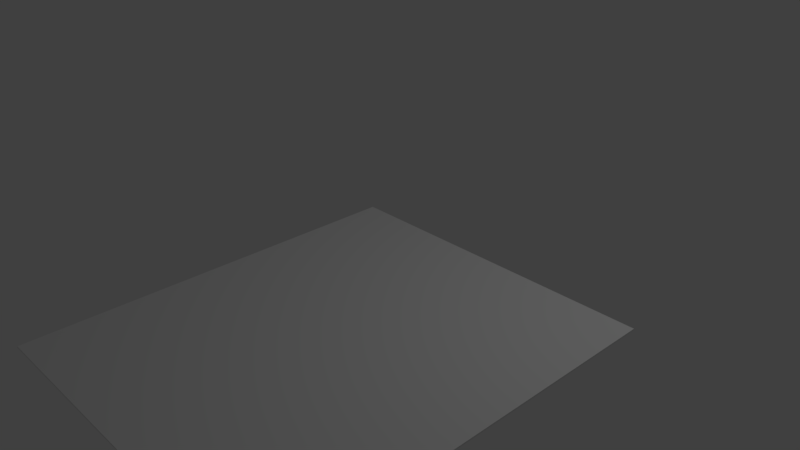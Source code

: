 # Source: numpad1.blend  (saved by Blender 2.78.0; exported with 4.5.12 LTS)
import bpy
from mathutils import Matrix  # noqa: F401  (used for matrix-valued properties, if any)

bpy.ops.wm.read_factory_settings(use_empty=True)
scene = bpy.context.scene
scene.name = 'Scene'

# ---- collections
col_collection_1 = bpy.data.collections.new('Collection 1'); scene.collection.children.link(col_collection_1)

# ---- world
world_world = bpy.data.worlds.new('World'); scene.world = world_world
world_world.color = (0.05088, 0.05088, 0.05088)
world_world.use_sun_shadow = False
world_world.sun_shadow_jitter_overblur = 0.0
world_world.cycles.sampling_method = 'MANUAL'

# ---- cameras
cam_camera = bpy.data.cameras.new('Camera')
cam_camera.clip_end = 100.0
cam_camera.lens = 35.0
cam_camera.sensor_width = 32.0
cam_camera.sensor_height = 18.0
cam_camera.ortho_scale = 7.314
cam_camera.dof.focus_distance = 0.0
cam_camera.dof.aperture_fstop = 128.0

# ---- lights
light_lamp = bpy.data.lights.new('Lamp', 'POINT')
light_lamp.transmission_factor = 0.0
light_lamp.cutoff_distance = 30.0
light_lamp.energy = 100.0
light_lamp.shadow_buffer_clip_start = 1.001
light_lamp.shadow_soft_size = 0.1
light_lamp.shadow_maximum_resolution = 0.006
light_lamp.use_absolute_resolution = True

# ---- meshes
me_cube_001 = bpy.data.meshes.new('Cube.001')
me_cube_001.from_pydata([(-1.0, -1.0, -1.0), (-1.0, -1.0, 1.0), (-1.0, 1.0, -1.0), (-1.0, 1.0, 1.0), (1.0, -1.0, -1.0), (1.0, -1.0, 1.0), (1.0, 1.0, -1.0), (1.0, 1.0, 1.0), (0.7562, 0.7872, -1.0), (0.759, 0.7869, -1.0), (0.7618, 0.7865, -1.0), (0.7646, 0.7858, -0.9999), (0.7672, 0.785, -0.9999), (0.7698, 0.784, -1.0), (0.7723, 0.7828, -0.9999), (0.7747, 0.7814, -0.9999), (0.7769, 0.7799, -0.9999), (0.779, 0.7783, -0.9999), (0.7809, 0.7765, -0.9999), (0.7827, 0.7746, -1.0), (0.7843, 0.7726, -1.0), (0.7857, 0.7704, -1.0), (0.7869, 0.7682, -0.9999), (0.7879, 0.766, -0.9999), (0.7886, 0.7636, -0.9999), (0.7892, 0.7612, -0.9999), (0.7895, 0.7588, -1.0), (0.7896, 0.7564, -1.0), (0.7897, -0.8075, -1.0), (0.7895, -0.8099, -1.0), (0.7892, -0.8123, -1.0), (0.7886, -0.8147, -1.0), (0.7879, -0.817, -1.0), (0.7869, -0.8193, -1.0), (0.7857, -0.8215, -1.0), (0.7843, -0.8236, -1.0), (0.7827, -0.8256, -1.0), (0.7809, -0.8275, -1.0), (0.779, -0.8293, -1.0), (0.7769, -0.8309, -1.0), (0.7747, -0.8325, -1.0), (0.7723, -0.8338, -1.0), (0.7698, -0.835, -1.0), (0.7672, -0.836, -1.0), (0.7646, -0.8368, -1.0), (0.7618, -0.8375, -1.0), (0.759, -0.838, -1.0), (0.7562, -0.8383, -1.0), (0.7533, -0.8383, -1.0), (-0.7392, -0.8383, -1.0), (-0.7421, -0.8382, -1.0), (-0.7449, -0.838, -1.0), (-0.7477, -0.8375, -1.0), (-0.7504, -0.8368, -1.0), (-0.7531, -0.836, -1.0), (-0.7557, -0.835, -1.0), (-0.7582, -0.8338, -1.0), (-0.7606, -0.8325, -0.9999), (-0.7628, -0.8309, -1.0), (-0.7649, -0.8293, -0.9999), (-0.7668, -0.8275, -1.0), (-0.7686, -0.8256, -1.0), (-0.7702, -0.8236, -1.0), (-0.7728, -0.8193, -0.9999), (-0.7745, -0.8147, -1.0), (-0.7754, -0.8099, -1.0), (-0.7755, 0.7564, -1.0), (-0.7754, 0.7588, -1.0), (-0.7751, 0.7613, -1.0), (-0.7745, 0.7636, -1.0), (-0.7738, 0.766, -1.0), (-0.7728, 0.7682, -1.0), (-0.7716, 0.7704, -1.0), (-0.7702, 0.7726, -1.0), (-0.7686, 0.7746, -1.0), (-0.7668, 0.7765, -1.0), (-0.7649, 0.7783, -1.0), (-0.7628, 0.7799, -1.0), (-0.7606, 0.7814, -1.0), (-0.7582, 0.7828, -1.0), (-0.7557, 0.784, -1.0), (-0.7531, 0.785, -1.0), (-0.7504, 0.7858, -1.0), (-0.7477, 0.7865, -1.0), (-0.7449, 0.7869, -1.0), (-0.7421, 0.7872, -1.0), (-0.7392, 0.7873, -1.0), (0.7533, 0.7873, -1.0), (-0.619, -0.7543, -1.0), (-0.5706, -0.7542, -1.0), (-0.5706, -0.6738, -1.0), (-0.619, -0.6738, -1.0), (-0.1071, -0.7542, -1.0), (-0.05868, -0.7542, -1.0), (-0.05868, -0.6738, -1.0), (-0.1071, -0.6738, -1.0), (-0.4659, -0.5151, -0.9999), (-0.4805, -0.5151, -0.9999), (-0.4805, -0.7128, -1.0), (-0.4659, -0.7128, -1.0), (-0.4659, -0.7221, -1.0), (-0.2117, -0.7221, -1.0), (-0.2117, -0.7128, -1.0), (-0.1972, -0.7128, -1.0), (-0.1972, -0.5151, -1.0), (-0.2117, -0.5151, -1.0), (-0.2117, -0.5059, -1.0), (-0.4659, -0.5059, -0.9999), (0.05291, -0.5151, -1.0), (0.03839, -0.5151, -1.0), (0.03839, -0.7128, -1.0), (0.05291, -0.7128, -1.0), (0.05291, -0.7221, -1.0), (0.3071, -0.7221, -1.0), (0.3071, -0.7128, -0.9999), (0.3216, -0.7128, -1.0), (0.3216, -0.5151, -1.0), (0.3071, -0.5151, -1.0), (0.3071, -0.5059, -1.0), (0.05291, -0.5059, -1.0), (0.361, -0.7052, -1.0), (0.4556, -0.7052, -1.0), (0.4556, -0.664, -0.9999), (0.361, -0.664, -1.0), (0.4097, -0.3587, -1.0), (0.3988, -0.3588, -1.0), (0.3988, -0.575, -0.9999), (0.4097, -0.575, -1.0), (0.4097, -0.5873, -0.9999), (0.6421, -0.5873, -1.0), (0.6421, -0.575, -0.9999), (0.653, -0.575, -1.0), (0.653, -0.3588, -1.0), (0.6421, -0.3588, -1.0), (0.6421, -0.3464, -1.0), (0.4097, -0.3464, -1.0), (-0.6389, -0.2209, -1.0), (-0.6534, -0.2209, -0.9999), (-0.6534, -0.4186, -1.0), (-0.6389, -0.4186, -0.9999), (-0.6389, -0.4279, -0.9999), (-0.3847, -0.4279, -1.0), (-0.3847, -0.4186, -1.0), (-0.3702, -0.4186, -1.0), (-0.3702, -0.2209, -0.9999), (-0.3847, -0.2209, -1.0), (-0.3847, -0.2116, -0.9999), (-0.6389, -0.2116, -0.9999), (-0.293, -0.2209, -1.0), (-0.3075, -0.2209, -0.9999), (-0.3075, -0.4186, -0.9999), (-0.293, -0.4186, -1.0), (-0.293, -0.4279, -0.9999), (-0.03878, -0.4279, -0.9999), (-0.03878, -0.4186, -1.0), (-0.02426, -0.4186, -1.0), (-0.02425, -0.2209, -0.9999), (-0.03879, -0.2209, -0.9999), (-0.03878, -0.2116, -0.9999), (-0.293, -0.2116, -1.0), (0.05291, -0.2209, -1.0), (0.03839, -0.2209, -0.9999), (0.03838, -0.4186, -1.0), (0.05291, -0.4186, -1.0), (0.05291, -0.4279, -1.0), (0.3071, -0.4279, -1.0), (0.3071, -0.4186, -1.0), (0.3216, -0.4186, -1.0), (0.3216, -0.2209, -1.0), (0.3071, -0.2209, -1.0), (0.3071, -0.2116, -0.9999), (0.05291, -0.2116, -0.9999), (0.361, -0.2697, -1.0), (0.4556, -0.2697, -1.0), (0.4556, -0.2286, -1.0), (0.3609, -0.2286, -1.0), (-0.6389, 0.07334, -1.0), (-0.6534, 0.07334, -1.0), (-0.6534, -0.1244, -0.9999), (-0.6389, -0.1244, -1.0), (-0.6389, -0.1336, -1.0), (-0.3847, -0.1336, -0.9999), (-0.3847, -0.1244, -1.0), (-0.3702, -0.1244, -0.9999), (-0.3702, 0.07334, -1.0), (-0.3847, 0.07333, -1.0), (-0.3847, 0.08261, -1.0), (-0.6389, 0.08261, -1.0), (-0.293, 0.07334, -1.0), (-0.3075, 0.07333, -1.0), (-0.3075, -0.1244, -1.0), (-0.293, -0.1244, -1.0), (-0.293, -0.1336, -1.0), (-0.03878, -0.1336, -0.9999), (-0.03878, -0.1244, -1.0), (-0.02426, -0.1244, -0.9999), (-0.02426, 0.07334, -0.9999), (-0.03878, 0.07334, -0.9999), (-0.03878, 0.0826, -0.9999), (-0.293, 0.08261, -1.0), (0.05291, 0.07333, -1.0), (0.03838, 0.07334, -1.0), (0.03839, -0.1244, -1.0), (0.0529, -0.1244, -0.9999), (0.05291, -0.1336, -0.9999), (0.3071, -0.1336, -1.0), (0.3071, -0.1244, -0.9999), (0.3216, -0.1244, -0.9999), (0.3216, 0.07334, -0.9999), (0.3071, 0.07334, -1.0), (0.3071, 0.0826, -0.9999), (0.05291, 0.0826, -0.9999), (0.361, -0.1167, -0.9999), (0.4556, -0.1167, -0.9999), (0.4556, -0.07553, -1.0), (0.361, -0.07553, -0.9999), (0.4097, 0.2297, -1.0), (0.3988, 0.2297, -0.9999), (0.3988, 0.01349, -1.0), (0.4097, 0.01348, -0.9999), (0.4097, 0.001127, -0.9999), (0.6421, 0.001124, -1.0), (0.6421, 0.01348, -1.0), (0.653, 0.01348, -1.0), (0.653, 0.2297, -0.9999), (0.6421, 0.2297, -0.9999), (0.6421, 0.2421, -1.0), (0.4097, 0.2421, -0.9999), (-0.6389, 0.3676, -1.0), (-0.6534, 0.3676, -1.0), (-0.6534, 0.1699, -1.0), (-0.6389, 0.1699, -1.0), (-0.6389, 0.1606, -1.0), (-0.3847, 0.1606, -1.0), (-0.3847, 0.1699, -1.0), (-0.3702, 0.1699, -1.0), (-0.3702, 0.3676, -1.0), (-0.3847, 0.3676, -1.0), (-0.3847, 0.3768, -1.0), (-0.6389, 0.3768, -1.0), (-0.293, 0.3676, -1.0), (-0.3075, 0.3676, -1.0), (-0.3075, 0.1699, -1.0), (-0.293, 0.1699, -1.0), (-0.293, 0.1606, -1.0), (-0.03879, 0.1606, -0.9999), (-0.03878, 0.1699, -1.0), (-0.02426, 0.1699, -0.9999), (-0.02426, 0.3676, -1.0), (-0.03878, 0.3676, -1.0), (-0.03878, 0.3768, -1.0), (-0.293, 0.3768, -1.0), (0.05291, 0.3676, -1.0), (0.03838, 0.3676, -1.0), (0.03839, 0.1699, -1.0), (0.05291, 0.1699, -1.0), (0.05291, 0.1606, -0.9999), (0.3071, 0.1606, -1.0), (0.3071, 0.1699, -1.0), (0.3216, 0.1699, -1.0), (0.3216, 0.3676, -1.0), (0.3071, 0.3676, -0.9999), (0.3071, 0.3768, -1.0), (0.05291, 0.3768, -1.0), (0.361, 0.3187, -0.9999), (0.4556, 0.3187, -0.9999), (0.4556, 0.3599, -0.9999), (0.3609, 0.3599, -0.9999), (-0.6389, 0.6618, -1.0), (-0.6534, 0.6618, -1.0), (-0.6534, 0.4641, -1.0), (-0.6389, 0.4641, -1.0), (-0.6389, 0.4548, -1.0), (-0.3847, 0.4548, -1.0), (-0.3847, 0.4641, -1.0), (-0.3702, 0.4641, -1.0), (-0.3702, 0.6618, -1.0), (-0.3847, 0.6618, -1.0), (-0.3847, 0.6711, -1.0), (-0.6389, 0.6711, -1.0), (-0.293, 0.6618, -1.0), (-0.3075, 0.6618, -1.0), (-0.3075, 0.4641, -1.0), (-0.293, 0.4641, -1.0), (-0.293, 0.4548, -1.0), (-0.03878, 0.4548, -1.0), (-0.03878, 0.4641, -1.0), (-0.02426, 0.4641, -1.0), (-0.02426, 0.6618, -1.0), (-0.03878, 0.6618, -1.0), (-0.03879, 0.6711, -1.0), (-0.293, 0.6711, -1.0), (0.05291, 0.6618, -1.0), (0.03838, 0.6618, -1.0), (0.03838, 0.4641, -1.0), (0.05291, 0.4641, -1.0), (0.05291, 0.4548, -1.0), (0.3071, 0.4548, -1.0), (0.3071, 0.4641, -0.9999), (0.3216, 0.4641, -0.9999), (0.3216, 0.6618, -0.9999), (0.3071, 0.6618, -1.0), (0.3071, 0.6711, -0.9999), (0.05291, 0.6711, -1.0), (0.3988, 0.6618, -1.0), (0.3843, 0.6618, -0.9999), (0.3843, 0.4641, -0.9999), (0.3988, 0.4641, -0.9999), (0.3988, 0.4548, -1.0), (0.653, 0.4548, -0.9999), (0.653, 0.4641, -1.0), (0.6675, 0.4641, -0.9999), (0.6675, 0.6618, -1.0), (0.653, 0.6618, -0.9999), (0.653, 0.6711, -1.0), (0.3988, 0.6711, -0.9999), (0.7689, 0.7881, 1.0), (0.7717, 0.7878, 1.0), (0.7745, 0.7873, 1.0), (0.7773, 0.7867, 1.0), (0.78, 0.7858, 1.0), (0.7825, 0.7848, 1.0), (0.785, 0.7836, 1.0), (0.7874, 0.7823, 1.0), (0.7896, 0.7808, 1.0), (0.7918, 0.7791, 1.0), (0.7937, 0.7773, 1.0), (0.7955, 0.7754, 1.0), (0.797, 0.7734, 1.0), (0.7984, 0.7713, 1.0), (0.7996, 0.7691, 1.0), (0.8006, 0.7668, 1.0), (0.8014, 0.7645, 1.0), (0.8019, 0.7621, 1.0), (0.8023, 0.7597, 1.0), (0.8024, 0.7573, 1.0), (0.8024, -0.8076, 0.9999), (0.8023, -0.81, 1.0), (0.8019, -0.8125, 1.0), (0.8014, -0.8148, 0.9999), (0.8006, -0.8172, 1.0), (0.7996, -0.8195, 1.0), (0.7984, -0.8216, 1.0), (0.797, -0.8238, 0.9999), (0.7955, -0.8258, 0.9999), (0.7937, -0.8277, 0.9999), (0.7917, -0.8295, 1.0), (0.7896, -0.8311, 1.0), (0.7874, -0.8326, 0.9999), (0.785, -0.834, 1.0), (0.7825, -0.8352, 1.0), (0.78, -0.8362, 1.0), (0.7773, -0.837, 0.9999), (0.7745, -0.8377, 1.0), (0.7717, -0.8382, 1.0), (0.7689, -0.8384, 0.9999), (0.766, -0.8385, 0.9999), (-0.7275, -0.8385, 1.0), (-0.7303, -0.8384, 1.0), (-0.7331, -0.8382, 1.0), (-0.7359, -0.8377, 1.0), (-0.7387, -0.837, 1.0), (-0.7414, -0.8362, 1.0), (-0.744, -0.8352, 1.0), (-0.7464, -0.834, 1.0), (-0.7488, -0.8326, 1.0), (-0.7511, -0.8311, 1.0), (-0.7532, -0.8295, 1.0), (-0.7551, -0.8277, 1.0), (-0.7569, -0.8258, 1.0), (-0.7585, -0.8238, 1.0), (-0.7599, -0.8217, 1.0), (-0.761, -0.8195, 1.0), (-0.762, -0.8172, 1.0), (-0.7628, -0.8148, 1.0), (-0.7634, -0.8125, 1.0), (-0.7637, -0.8101, 1.0), (-0.7638, -0.8076, 1.0), (-0.7638, 0.7573, 1.0), (-0.7637, 0.7597, 1.0), (-0.7634, 0.7621, 1.0), (-0.7628, 0.7645, 1.0), (-0.762, 0.7668, 1.0), (-0.761, 0.7691, 1.0), (-0.7598, 0.7713, 1.0), (-0.7584, 0.7734, 1.0), (-0.7569, 0.7754, 1.0), (-0.7551, 0.7773, 1.0), (-0.7532, 0.7791, 1.0), (-0.7511, 0.7808, 1.0), (-0.7488, 0.7823, 1.0), (-0.7464, 0.7836, 1.0), (-0.744, 0.7848, 1.0), (-0.7414, 0.7858, 1.0), (-0.7387, 0.7867, 1.0), (-0.7359, 0.7873, 1.0), (-0.7331, 0.7878, 1.0), (-0.7303, 0.7881, 1.0), (-0.7274, 0.7882, 1.0), (0.7661, 0.7882, 1.0), (-0.6072, -0.7545, 1.0), (-0.5587, -0.7544, 1.0), (-0.5587, -0.6739, 1.0), (-0.6072, -0.6739, 1.0), (-0.09494, -0.7544, 1.0), (-0.0465, -0.7544, 1.0), (-0.0465, -0.6739, 1.0), (-0.09494, -0.6739, 1.0), (-0.454, -0.5151, 1.0), (-0.4685, -0.5151, 1.0), (-0.4686, -0.7129, 1.0), (-0.454, -0.713, 1.0), (-0.454, -0.7222, 1.0), (-0.1997, -0.7222, 1.0), (-0.1996, -0.713, 1.0), (-0.1851, -0.713, 1.0), (-0.1851, -0.5151, 1.0), (-0.1996, -0.5151, 1.0), (-0.1996, -0.5059, 1.0), (-0.454, -0.5058, 1.0), (0.06517, -0.5151, 1.0), (0.05063, -0.5151, 1.0), (0.05064, -0.713, 1.0), (0.06516, -0.713, 1.0), (0.06517, -0.7222, 1.0), (0.3195, -0.7222, 1.0), (0.3195, -0.7129, 1.0), (0.3341, -0.713, 1.0), (0.3341, -0.5151, 1.0), (0.3195, -0.5151, 1.0), (0.3195, -0.5058, 1.0), (0.06517, -0.5059, 1.0), (0.3735, -0.7053, 1.0), (0.4681, -0.7053, 1.0), (0.4681, -0.6641, 1.0), (0.3735, -0.6641, 1.0), (0.4222, -0.3586, 1.0), (0.4113, -0.3586, 1.0), (0.4113, -0.575, 1.0), (0.4222, -0.575, 1.0), (0.4222, -0.5874, 1.0), (0.6547, -0.5874, 1.0), (0.6548, -0.575, 0.9999), (0.6657, -0.575, 1.0), (0.6657, -0.3586, 1.0), (0.6548, -0.3586, 1.0), (0.6548, -0.3463, 1.0), (0.4222, -0.3463, 1.0), (-0.6271, -0.2207, 1.0), (-0.6416, -0.2207, 1.0), (-0.6416, -0.4185, 1.0), (-0.6271, -0.4185, 1.0), (-0.6271, -0.4278, 1.0), (-0.3727, -0.4278, 1.0), (-0.3727, -0.4185, 1.0), (-0.3582, -0.4185, 1.0), (-0.3582, -0.2207, 1.0), (-0.3727, -0.2207, 1.0), (-0.3727, -0.2114, 1.0), (-0.6271, -0.2114, 1.0), (-0.281, -0.2207, 1.0), (-0.2955, -0.2207, 1.0), (-0.2955, -0.4185, 1.0), (-0.281, -0.4185, 1.0), (-0.281, -0.4278, 1.0), (-0.02659, -0.4278, 1.0), (-0.02659, -0.4185, 1.0), (-0.01206, -0.4185, 1.0), (-0.01205, -0.2207, 1.0), (-0.02658, -0.2207, 1.0), (-0.02659, -0.2114, 1.0), (-0.2809, -0.2114, 1.0), (0.06517, -0.2207, 1.0), (0.05063, -0.2207, 1.0), (0.05063, -0.4185, 1.0), (0.06517, -0.4185, 1.0), (0.06516, -0.4278, 1.0), (0.3195, -0.4278, 1.0), (0.3195, -0.4185, 1.0), (0.3341, -0.4185, 1.0), (0.3341, -0.2207, 1.0), (0.3195, -0.2207, 1.0), (0.3195, -0.2114, 1.0), (0.06516, -0.2114, 1.0), (0.3735, -0.2696, 1.0), (0.4681, -0.2696, 1.0), (0.4681, -0.2284, 1.0), (0.3734, -0.2284, 1.0), (-0.6271, 0.07373, 1.0), (-0.6416, 0.07373, 1.0), (-0.6416, -0.1241, 1.0), (-0.6271, -0.1241, 1.0), (-0.6271, -0.1334, 1.0), (-0.3727, -0.1334, 1.0), (-0.3727, -0.1241, 1.0), (-0.3582, -0.1241, 1.0), (-0.3582, 0.07374, 1.0), (-0.3727, 0.07373, 1.0), (-0.3727, 0.08301, 1.0), (-0.6271, 0.08301, 1.0), (-0.2809, 0.07373, 1.0), (-0.2955, 0.07373, 1.0), (-0.2955, -0.1241, 1.0), (-0.281, -0.1241, 1.0), (-0.281, -0.1334, 1.0), (-0.02659, -0.1334, 1.0), (-0.02658, -0.1241, 1.0), (-0.01205, -0.1241, 1.0), (-0.01205, 0.07373, 1.0), (-0.02658, 0.07373, 1.0), (-0.02659, 0.08301, 1.0), (-0.281, 0.08301, 1.0), (0.06517, 0.07373, 1.0), (0.05063, 0.07373, 1.0), (0.05063, -0.1241, 1.0), (0.06517, -0.1241, 1.0), (0.06517, -0.1334, 1.0), (0.3195, -0.1334, 1.0), (0.3195, -0.1241, 1.0), (0.3341, -0.1241, 1.0), (0.3341, 0.07373, 1.0), (0.3195, 0.07373, 1.0), (0.3195, 0.08301, 1.0), (0.06516, 0.08301, 1.0), (0.3735, -0.1164, 1.0), (0.4681, -0.1164, 1.0), (0.4681, -0.07523, 1.0), (0.3735, -0.07523, 1.0), (0.4222, 0.2302, 1.0), (0.4113, 0.2302, 1.0), (0.4113, 0.01384, 1.0), (0.4222, 0.01384, 1.0), (0.4222, 0.00148, 1.0), (0.6547, 0.001478, 1.0), (0.6547, 0.01384, 1.0), (0.6656, 0.01385, 1.0), (0.6657, 0.2302, 1.0), (0.6547, 0.2302, 1.0), (0.6547, 0.2426, 1.0), (0.4222, 0.2426, 1.0), (-0.6271, 0.3682, 1.0), (-0.6416, 0.3682, 1.0), (-0.6416, 0.1703, 1.0), (-0.6271, 0.1703, 1.0), (-0.6271, 0.1611, 1.0), (-0.3727, 0.1611, 1.0), (-0.3727, 0.1703, 1.0), (-0.3582, 0.1703, 1.0), (-0.3582, 0.3682, 1.0), (-0.3727, 0.3682, 1.0), (-0.3727, 0.3774, 1.0), (-0.6271, 0.3774, 1.0), (-0.281, 0.3682, 1.0), (-0.2955, 0.3682, 1.0), (-0.2955, 0.1703, 1.0), (-0.281, 0.1703, 1.0), (-0.281, 0.1611, 1.0), (-0.02659, 0.1611, 1.0), (-0.02658, 0.1703, 1.0), (-0.01205, 0.1703, 1.0), (-0.01206, 0.3682, 1.0), (-0.02659, 0.3682, 1.0), (-0.02659, 0.3774, 1.0), (-0.281, 0.3774, 1.0), (0.06517, 0.3682, 1.0), (0.05063, 0.3682, 1.0), (0.05064, 0.1703, 1.0), (0.06517, 0.1703, 1.0), (0.06516, 0.1611, 1.0), (0.3195, 0.1611, 1.0), (0.3195, 0.1703, 1.0), (0.3341, 0.1703, 1.0), (0.3341, 0.3682, 1.0), (0.3195, 0.3682, 1.0), (0.3195, 0.3774, 1.0), (0.06516, 0.3774, 1.0), (0.3735, 0.3193, 1.0), (0.4681, 0.3193, 1.0), (0.4681, 0.3605, 1.0), (0.3734, 0.3605, 1.0), (-0.6271, 0.6626, 1.0), (-0.6416, 0.6626, 1.0), (-0.6416, 0.4648, 1.0), (-0.6271, 0.4648, 1.0), (-0.6271, 0.4555, 1.0), (-0.3727, 0.4555, 1.0), (-0.3727, 0.4648, 1.0), (-0.3582, 0.4648, 1.0), (-0.3582, 0.6626, 1.0), (-0.3727, 0.6626, 1.0), (-0.3727, 0.6719, 1.0), (-0.6271, 0.6719, 1.0), (-0.281, 0.6626, 1.0), (-0.2955, 0.6626, 1.0), (-0.2955, 0.4648, 1.0), (-0.281, 0.4648, 1.0), (-0.281, 0.4555, 1.0), (-0.02659, 0.4555, 1.0), (-0.02659, 0.4648, 1.0), (-0.01205, 0.4648, 1.0), (-0.01205, 0.6626, 1.0), (-0.02659, 0.6626, 1.0), (-0.02658, 0.6719, 1.0), (-0.281, 0.6719, 1.0), (0.06517, 0.6626, 1.0), (0.05064, 0.6626, 1.0), (0.05063, 0.4648, 1.0), (0.06518, 0.4648, 1.0), (0.06517, 0.4555, 1.0), (0.3195, 0.4555, 1.0), (0.3195, 0.4648, 1.0), (0.3341, 0.4648, 1.0), (0.3341, 0.6626, 1.0), (0.3195, 0.6626, 1.0), (0.3195, 0.6719, 1.0), (0.06517, 0.6719, 1.0), (0.4113, 0.6626, 1.0), (0.3967, 0.6626, 1.0), (0.3968, 0.4648, 1.0), (0.4113, 0.4648, 1.0), (0.4113, 0.4555, 1.0), (0.6657, 0.4555, 1.0), (0.6657, 0.4648, 1.0), (0.6802, 0.4648, 1.0), (0.6802, 0.6626, 1.0), (0.6657, 0.6626, 1.0), (0.6656, 0.6719, 1.0), (0.4113, 0.6719, 1.0)], [], [(0, 1, 3, 2), (2, 3, 7, 6), (6, 7, 5, 4), (4, 5, 1, 0), (2, 6, 4, 28, 27, 26, 25, 24, 23, 22, 21, 20, 19, 18, 17, 16, 15, 14, 13, 12, 11, 10, 9, 8, 87, 86, 85, 84, 83, 82, 81, 80, 79, 78, 77, 76, 75, 74, 73, 72, 71, 70, 69, 68, 67, 66), (7, 3, 1, 377, 378, 379, 380, 381, 382, 383, 384, 385, 386, 387, 388, 389, 390, 391, 392, 393, 394, 395, 396, 397, 398, 399, 316, 317, 318, 319, 320, 321, 322, 323, 324, 325, 326, 327, 328, 329, 330, 331, 332, 333, 334, 335, 336, 5), (66, 67, 68, 69, 70, 71, 72, 73, 74, 75, 76, 77, 78, 79, 80, 81, 82, 83, 84, 85, 86, 87, 8, 9, 10, 11, 12, 13, 14, 15, 16, 17, 18, 19, 20, 21, 22, 23, 24, 25, 26, 27, 312, 313, 314, 315, 304, 305, 301, 302, 303, 292, 293, 294, 287, 288, 289, 290, 291, 280, 281, 282, 275, 276, 277, 278, 279, 268, 269), (269, 268, 279, 278, 277, 276, 275, 274, 273, 272, 271, 270), (270, 271, 272, 273, 274, 275, 282, 283, 284, 285, 286, 287, 294, 295, 296, 297, 298, 299, 300, 301, 305, 306, 307, 308, 309, 310, 311, 312, 27, 223, 224, 225, 226, 266, 267, 260, 261, 262, 263, 252, 253, 248, 249, 250, 251, 240, 241, 242, 235, 236, 237, 238, 239, 228, 229, 230, 66, 269), (66, 230, 231, 232, 233, 234, 235, 242, 243, 244, 245, 246, 247, 248, 253, 254, 255, 256, 257, 258, 259, 260, 267, 264, 265, 266, 226, 227, 216, 217, 218, 208, 209, 210, 211, 200, 201, 196, 197, 198, 199, 188, 189, 190, 183, 184, 185, 186, 187, 176, 177, 178, 65), (65, 178, 179, 180, 181, 182, 183, 190, 191, 192, 193, 194, 195, 196, 201, 202, 203, 204, 205, 206, 207, 212, 213, 134, 174, 175, 168, 169, 170, 171, 160, 161, 162, 155, 156, 157, 158, 159, 148, 149, 150, 143, 144, 145, 146, 147, 136, 137, 138), (138, 137, 136, 147, 146, 145, 144, 143, 142, 141, 140, 139), (139, 140, 141, 142, 143, 150, 151, 152, 153, 154, 155, 162, 163, 164, 165, 166, 167, 125, 126, 127, 128, 129, 122, 123, 115, 116, 117, 118, 119, 108, 109, 104, 105, 106, 107, 96, 97, 98, 90, 91, 88, 65, 138), (65, 64, 63, 62, 61, 60, 59, 58, 57, 56, 55, 54, 53, 52, 51, 50, 49, 48, 47, 46, 45, 44, 43, 42, 41, 40, 39, 38, 37, 36, 35, 34, 33, 32, 31, 30, 29, 28, 4, 0, 2, 66), (28, 29, 30, 31, 32, 33, 34, 35, 36, 37, 38, 39, 40, 41, 42, 43, 44, 45, 46, 47, 48, 49, 50, 51, 52, 53, 54, 55, 56, 57, 58, 59, 60, 61, 62, 63, 64, 65, 88, 89, 92, 93, 110, 111, 112, 113, 114, 115, 123, 120, 121, 122, 129, 130, 131, 132), (132, 131, 130, 129, 128, 127, 126, 125, 124, 135, 134, 133), (133, 134, 213, 214, 215, 212, 207, 208, 218, 219, 220, 221, 222, 223, 27, 28, 132), (223, 222, 221, 220, 219, 218, 217, 216, 227, 226, 225, 224), (208, 207, 206, 205, 204, 203, 202, 201, 200, 211, 210, 209), (212, 215, 214, 213), (134, 135, 124, 125, 167, 168, 175, 172, 173, 174), (174, 173, 172, 175), (168, 167, 166, 165, 164, 163, 162, 161, 160, 171, 170, 169), (122, 121, 120, 123), (115, 114, 113, 112, 111, 110, 109, 108, 119, 118, 117, 116), (109, 110, 93, 94, 95, 92, 89, 90, 98, 99, 100, 101, 102, 103, 104), (104, 103, 102, 101, 100, 99, 98, 97, 96, 107, 106, 105), (90, 89, 88, 91), (92, 95, 94, 93), (155, 154, 153, 152, 151, 150, 149, 148, 159, 158, 157, 156), (196, 195, 194, 193, 192, 191, 190, 189, 188, 199, 198, 197), (183, 182, 181, 180, 179, 178, 177, 176, 187, 186, 185, 184), (266, 265, 264, 267), (260, 259, 258, 257, 256, 255, 254, 253, 252, 263, 262, 261), (248, 247, 246, 245, 244, 243, 242, 241, 240, 251, 250, 249), (235, 234, 233, 232, 231, 230, 229, 228, 239, 238, 237, 236), (312, 311, 310, 309, 308, 307, 306, 305, 304, 315, 314, 313), (301, 300, 299, 298, 297, 296, 295, 294, 293, 292, 303, 302), (287, 286, 285, 284, 283, 282, 281, 280, 291, 290, 289, 288), (5, 336, 337, 338, 339, 340, 341, 342, 343, 344, 345, 346, 347, 348, 349, 350, 351, 352, 353, 354, 355, 356, 357, 358, 359, 360, 361, 362, 363, 364, 365, 366, 367, 368, 369, 370, 371, 372, 373, 374, 375, 376, 377, 1), (377, 490, 489, 488, 499, 498, 497, 496, 495, 502, 501, 500, 511, 510, 509, 508, 507, 515, 514, 513, 512, 523, 522, 521, 520, 519, 524, 527, 526, 446, 445, 444, 336, 335, 536, 535, 534, 533, 532, 531, 530, 529, 571, 570, 569, 568, 567, 566, 559, 558, 557, 556, 555, 554, 553, 548, 547, 546, 545, 544, 543, 542, 541, 378), (378, 541, 582, 581, 580, 591, 590, 589, 588, 593, 592, 603, 602, 601, 600, 605, 604, 615, 614, 613, 612, 617, 616, 627, 626, 625, 624, 335, 334, 333, 332, 331, 330, 329, 328, 327, 326, 325, 324, 323, 322, 321, 320, 319, 318, 317, 316, 399, 398, 397, 396, 395, 394, 393, 392, 391, 390, 389, 388, 387, 386, 385, 384, 383, 382, 381, 380, 379), (335, 624, 623, 622, 621, 577, 576, 579, 572, 571, 529, 528, 539, 538, 537, 536), (536, 537, 538, 539, 528, 529, 530, 531, 532, 533, 534, 535), (571, 572, 573, 574, 575, 564, 565, 566, 567, 568, 569, 570), (566, 565, 564, 575, 574, 573, 572, 579, 578, 577, 621, 620, 619, 618, 617, 612, 611, 610, 609, 608, 607, 606, 605, 600, 599, 598, 597, 596, 595, 594, 593, 588, 587, 586, 585, 584, 583, 582, 541, 540, 551, 550, 549, 548, 553, 552, 563, 562, 561, 560, 559), (559, 560, 561, 562, 563, 552, 553, 554, 555, 556, 557, 558), (548, 549, 550, 551, 540, 541, 542, 543, 544, 545, 546, 547), (582, 583, 584, 585, 586, 587, 588, 589, 590, 591, 580, 581), (593, 594, 595, 596, 597, 598, 599, 600, 601, 602, 603, 592), (605, 606, 607, 608, 609, 610, 611, 612, 613, 614, 615, 604), (617, 618, 619, 620, 621, 622, 623, 624, 625, 626, 627, 616), (577, 578, 579, 576), (336, 444, 443, 442, 441, 440, 439, 438, 428, 427, 435, 434), (434, 435, 432, 433), (433, 432, 435, 427, 426, 425, 424, 423, 422, 406, 405, 404, 401, 400, 377, 376, 375, 374, 373, 372, 371, 370, 369, 368, 367, 366, 365, 364, 363, 362, 361, 360, 359, 358, 357, 356, 355, 354, 353, 352, 351, 350, 349, 348, 347, 346, 345, 344, 343, 342, 341, 340, 339, 338, 337, 336, 434), (377, 400, 403, 402, 410, 409, 408, 419, 418, 417, 416, 421, 420, 431, 430, 429, 428, 438, 437, 436, 447, 446, 486, 485, 484, 487, 480, 479, 478, 477, 476, 475, 474, 473, 468, 467, 466, 465, 464, 463, 462, 461, 456, 455, 454, 453, 452, 451, 450), (450, 451, 452, 453, 454, 455, 456, 457, 458, 459, 448, 449), (449, 448, 459, 458, 457, 456, 461, 460, 471, 470, 469, 468, 473, 472, 483, 482, 481, 480, 487, 519, 518, 517, 516, 515, 507, 506, 505, 504, 503, 502, 495, 494, 493, 492, 491, 490, 377, 450), (490, 491, 492, 493, 494, 495, 496, 497, 498, 499, 488, 489), (502, 503, 504, 505, 506, 507, 508, 509, 510, 511, 500, 501), (515, 516, 517, 518, 519, 520, 521, 522, 523, 512, 513, 514), (519, 487, 486, 446, 526, 525, 524), (524, 525, 526, 527), (446, 447, 436, 437, 438, 439, 440, 441, 442, 443, 444, 445), (486, 487, 484, 485), (480, 481, 482, 483, 472, 473, 474, 475, 476, 477, 478, 479), (468, 469, 470, 471, 460, 461, 462, 463, 464, 465, 466, 467), (428, 429, 430, 431, 420, 421, 422, 423, 424, 425, 426, 427), (422, 421, 416, 415, 414, 413, 412, 411, 410, 402, 401, 404, 407, 406), (406, 407, 404, 405), (401, 402, 403, 400), (410, 411, 412, 413, 414, 415, 416, 417, 418, 419, 408, 409)])
me_cube_001.use_remesh_preserve_volume = False
me_cube_001.use_remesh_preserve_attributes = False
me_cube_001.use_mirror_vertex_groups = False
me_cube_001.update()
me_mesh = bpy.data.meshes.new('Mesh')
me_mesh.from_pydata([(0.2469, -0.04437, 0.0), (0.2469, -0.0465, 0.0), (0.2441, -0.0465, 0.0), (0.2441, -0.09184, 0.0), (0.2469, -0.09184, 0.0), (0.2469, -0.09397, 0.0), (0.2965, -0.09397, 0.0), (0.2965, -0.09184, 0.0), (0.2993, -0.09184, 0.0), (0.2993, -0.0465, 0.0), (0.2965, -0.0465, 0.0), (0.2965, -0.04437, 0.0)], [(0, 1), (1, 2), (2, 3), (3, 4), (4, 5), (5, 6), (6, 7), (7, 8), (8, 9), (9, 10), (10, 11), (11, 0)], [])
me_mesh.use_remesh_preserve_volume = False
me_mesh.use_remesh_preserve_attributes = False
me_mesh.use_mirror_vertex_groups = False
me_mesh.update()
me_mesh_001 = bpy.data.meshes.new('Mesh.001')
me_mesh_001.from_pydata([(0.1794, -0.04437, 0.0), (0.1794, -0.0465, 0.0), (0.1766, -0.0465, 0.0), (0.1766, -0.09184, 0.0), (0.1794, -0.09184, 0.0), (0.1794, -0.09397, 0.0), (0.229, -0.09397, 0.0), (0.229, -0.09184, 0.0), (0.2318, -0.09184, 0.0), (0.2318, -0.0465, 0.0), (0.229, -0.0465, 0.0), (0.229, -0.04437, 0.0)], [(0, 1), (1, 2), (2, 3), (3, 4), (4, 5), (5, 6), (6, 7), (7, 8), (8, 9), (9, 10), (10, 11), (11, 0)], [])
me_mesh_001.use_remesh_preserve_volume = False
me_mesh_001.use_remesh_preserve_attributes = False
me_mesh_001.use_mirror_vertex_groups = False
me_mesh_001.update()
me_mesh_002 = bpy.data.meshes.new('Mesh.002')
me_mesh_002.from_pydata([(0.1119, -0.04437, 0.0), (0.1119, -0.0465, 0.0), (0.1091, -0.0465, 0.0), (0.1091, -0.09184, 0.0), (0.1119, -0.09184, 0.0), (0.1119, -0.09397, 0.0), (0.1615, -0.09397, 0.0), (0.1615, -0.09184, 0.0), (0.1643, -0.09184, 0.0), (0.1643, -0.0465, 0.0), (0.1615, -0.0465, 0.0), (0.1615, -0.04437, 0.0)], [(0, 1), (1, 2), (2, 3), (3, 4), (4, 5), (5, 6), (6, 7), (7, 8), (8, 9), (9, 10), (10, 11), (11, 0)], [])
me_mesh_002.use_remesh_preserve_volume = False
me_mesh_002.use_remesh_preserve_attributes = False
me_mesh_002.use_mirror_vertex_groups = False
me_mesh_002.update()
me_mesh_003 = bpy.data.meshes.new('Mesh.003')
me_mesh_003.from_pydata([(0.04438, -0.04437, 0.0), (0.04438, -0.0465, 0.0), (0.04155, -0.0465, 0.0), (0.04155, -0.09184, 0.0), (0.04438, -0.09184, 0.0), (0.04438, -0.09397, 0.0), (0.09399, -0.09397, 0.0), (0.09399, -0.09184, 0.0), (0.09683, -0.09184, 0.0), (0.09683, -0.0465, 0.0), (0.09399, -0.0465, 0.0), (0.09399, -0.04437, 0.0)], [(0, 1), (1, 2), (2, 3), (3, 4), (4, 5), (5, 6), (6, 7), (7, 8), (8, 9), (9, 10), (10, 11), (11, 0)], [])
me_mesh_003.use_remesh_preserve_volume = False
me_mesh_003.use_remesh_preserve_attributes = False
me_mesh_003.use_mirror_vertex_groups = False
me_mesh_003.update()
me_mesh_004 = bpy.data.meshes.new('Mesh.004')
me_mesh_004.from_pydata([(0.2395, -0.1157, 0.0), (0.2395, -0.1252, 0.0), (0.258, -0.1252, 0.0), (0.258, -0.1157, 0.0)], [(0, 1), (1, 2), (2, 3), (3, 0)], [])
me_mesh_004.use_remesh_preserve_volume = False
me_mesh_004.use_remesh_preserve_attributes = False
me_mesh_004.use_mirror_vertex_groups = False
me_mesh_004.update()
me_mesh_005 = bpy.data.meshes.new('Mesh.005')
me_mesh_005.from_pydata([(0.1794, -0.1119, 0.0), (0.1794, -0.114, 0.0), (0.1766, -0.114, 0.0), (0.1766, -0.1593, 0.0), (0.1794, -0.1593, 0.0), (0.1794, -0.1615, 0.0), (0.229, -0.1615, 0.0), (0.229, -0.1593, 0.0), (0.2318, -0.1593, 0.0), (0.2318, -0.114, 0.0), (0.229, -0.114, 0.0), (0.229, -0.1119, 0.0)], [(0, 1), (1, 2), (2, 3), (3, 4), (4, 5), (5, 6), (6, 7), (7, 8), (8, 9), (9, 10), (10, 11), (11, 0)], [])
me_mesh_005.use_remesh_preserve_volume = False
me_mesh_005.use_remesh_preserve_attributes = False
me_mesh_005.use_mirror_vertex_groups = False
me_mesh_005.update()
me_mesh_006 = bpy.data.meshes.new('Mesh.006')
me_mesh_006.from_pydata([(0.1119, -0.1119, 0.0), (0.1119, -0.114, 0.0), (0.1091, -0.114, 0.0), (0.1091, -0.1593, 0.0), (0.1119, -0.1593, 0.0), (0.1119, -0.1615, 0.0), (0.1615, -0.1615, 0.0), (0.1615, -0.1593, 0.0), (0.1643, -0.1593, 0.0), (0.1643, -0.114, 0.0), (0.1615, -0.114, 0.0), (0.1615, -0.1119, 0.0)], [(0, 1), (1, 2), (2, 3), (3, 4), (4, 5), (5, 6), (6, 7), (7, 8), (8, 9), (9, 10), (10, 11), (11, 0)], [])
me_mesh_006.use_remesh_preserve_volume = False
me_mesh_006.use_remesh_preserve_attributes = False
me_mesh_006.use_mirror_vertex_groups = False
me_mesh_006.update()
me_mesh_007 = bpy.data.meshes.new('Mesh.007')
me_mesh_007.from_pydata([(0.04438, -0.1119, 0.0), (0.04438, -0.114, 0.0), (0.04155, -0.114, 0.0), (0.04155, -0.1593, 0.0), (0.04438, -0.1593, 0.0), (0.04438, -0.1615, 0.0), (0.09399, -0.1615, 0.0), (0.09399, -0.1593, 0.0), (0.09683, -0.1593, 0.0), (0.09683, -0.114, 0.0), (0.09399, -0.114, 0.0), (0.09399, -0.1119, 0.0)], [(0, 1), (1, 2), (2, 3), (3, 4), (4, 5), (5, 6), (6, 7), (7, 8), (8, 9), (9, 10), (10, 11), (11, 0)], [])
me_mesh_007.use_remesh_preserve_volume = False
me_mesh_007.use_remesh_preserve_attributes = False
me_mesh_007.use_mirror_vertex_groups = False
me_mesh_007.update()
me_mesh_008 = bpy.data.meshes.new('Mesh.008')
me_mesh_008.from_pydata([(0.249, -0.1428, 0.0), (0.249, -0.1456, 0.0), (0.2469, -0.1456, 0.0), (0.2469, -0.1952, 0.0), (0.249, -0.1952, 0.0), (0.249, -0.198, 0.0), (0.2944, -0.198, 0.0), (0.2944, -0.1952, 0.0), (0.2965, -0.1952, 0.0), (0.2965, -0.1456, 0.0), (0.2944, -0.1456, 0.0), (0.2944, -0.1428, 0.0)], [(0, 1), (1, 2), (2, 3), (3, 4), (4, 5), (5, 6), (6, 7), (7, 8), (8, 9), (9, 10), (10, 11), (11, 0)], [])
me_mesh_008.use_remesh_preserve_volume = False
me_mesh_008.use_remesh_preserve_attributes = False
me_mesh_008.use_mirror_vertex_groups = False
me_mesh_008.update()
me_mesh_009 = bpy.data.meshes.new('Mesh.009')
me_mesh_009.from_pydata([(0.2395, -0.2156, 0.0), (0.2395, -0.2251, 0.0), (0.258, -0.2251, 0.0), (0.258, -0.2156, 0.0)], [(0, 1), (1, 2), (2, 3), (3, 0)], [])
me_mesh_009.use_remesh_preserve_volume = False
me_mesh_009.use_remesh_preserve_attributes = False
me_mesh_009.use_mirror_vertex_groups = False
me_mesh_009.update()
me_mesh_010 = bpy.data.meshes.new('Mesh.010')
me_mesh_010.from_pydata([(0.1794, -0.1793, 0.0), (0.1794, -0.1815, 0.0), (0.1766, -0.1815, 0.0), (0.1766, -0.2268, 0.0), (0.1794, -0.2268, 0.0), (0.1794, -0.2289, 0.0), (0.229, -0.2289, 0.0), (0.229, -0.2268, 0.0), (0.2318, -0.2268, 0.0), (0.2318, -0.1815, 0.0), (0.229, -0.1815, 0.0), (0.229, -0.1793, 0.0)], [(0, 1), (1, 2), (2, 3), (3, 4), (4, 5), (5, 6), (6, 7), (7, 8), (8, 9), (9, 10), (10, 11), (11, 0)], [])
me_mesh_010.use_remesh_preserve_volume = False
me_mesh_010.use_remesh_preserve_attributes = False
me_mesh_010.use_mirror_vertex_groups = False
me_mesh_010.update()
me_mesh_011 = bpy.data.meshes.new('Mesh.011')
me_mesh_011.from_pydata([(0.1119, -0.1793, 0.0), (0.1119, -0.1815, 0.0), (0.1091, -0.1815, 0.0), (0.1091, -0.2268, 0.0), (0.1119, -0.2268, 0.0), (0.1119, -0.2289, 0.0), (0.1615, -0.2289, 0.0), (0.1615, -0.2268, 0.0), (0.1643, -0.2268, 0.0), (0.1643, -0.1815, 0.0), (0.1615, -0.1815, 0.0), (0.1615, -0.1793, 0.0)], [(0, 1), (1, 2), (2, 3), (3, 4), (4, 5), (5, 6), (6, 7), (7, 8), (8, 9), (9, 10), (10, 11), (11, 0)], [])
me_mesh_011.use_remesh_preserve_volume = False
me_mesh_011.use_remesh_preserve_attributes = False
me_mesh_011.use_mirror_vertex_groups = False
me_mesh_011.update()
me_mesh_012 = bpy.data.meshes.new('Mesh.012')
me_mesh_012.from_pydata([(0.04438, -0.1793, 0.0), (0.04438, -0.1815, 0.0), (0.04155, -0.1815, 0.0), (0.04155, -0.2268, 0.0), (0.04438, -0.2268, 0.0), (0.04438, -0.2289, 0.0), (0.09399, -0.2289, 0.0), (0.09399, -0.2268, 0.0), (0.09683, -0.2268, 0.0), (0.09683, -0.1815, 0.0), (0.09399, -0.1815, 0.0), (0.09399, -0.1793, 0.0)], [(0, 1), (1, 2), (2, 3), (3, 4), (4, 5), (5, 6), (6, 7), (7, 8), (8, 9), (9, 10), (10, 11), (11, 0)], [])
me_mesh_012.use_remesh_preserve_volume = False
me_mesh_012.use_remesh_preserve_attributes = False
me_mesh_012.use_mirror_vertex_groups = False
me_mesh_012.update()
me_mesh_013 = bpy.data.meshes.new('Mesh.013')
me_mesh_013.from_pydata([(0.2395, -0.2507, 0.0), (0.2395, -0.2602, 0.0), (0.258, -0.2602, 0.0), (0.258, -0.2507, 0.0)], [(0, 1), (1, 2), (2, 3), (3, 0)], [])
me_mesh_013.use_remesh_preserve_volume = False
me_mesh_013.use_remesh_preserve_attributes = False
me_mesh_013.use_mirror_vertex_groups = False
me_mesh_013.update()
me_mesh_014 = bpy.data.meshes.new('Mesh.014')
me_mesh_014.from_pydata([(0.1794, -0.2468, 0.0), (0.1794, -0.249, 0.0), (0.1766, -0.249, 0.0), (0.1766, -0.2943, 0.0), (0.1794, -0.2943, 0.0), (0.1794, -0.2964, 0.0), (0.229, -0.2964, 0.0), (0.229, -0.2943, 0.0), (0.2318, -0.2943, 0.0), (0.2318, -0.249, 0.0), (0.229, -0.249, 0.0), (0.229, -0.2468, 0.0)], [(0, 1), (1, 2), (2, 3), (3, 4), (4, 5), (5, 6), (6, 7), (7, 8), (8, 9), (9, 10), (10, 11), (11, 0)], [])
me_mesh_014.use_remesh_preserve_volume = False
me_mesh_014.use_remesh_preserve_attributes = False
me_mesh_014.use_mirror_vertex_groups = False
me_mesh_014.update()
me_mesh_015 = bpy.data.meshes.new('Mesh.015')
me_mesh_015.from_pydata([(0.1119, -0.2468, 0.0), (0.1119, -0.249, 0.0), (0.1091, -0.249, 0.0), (0.1091, -0.2943, 0.0), (0.1119, -0.2943, 0.0), (0.1119, -0.2964, 0.0), (0.1615, -0.2964, 0.0), (0.1615, -0.2943, 0.0), (0.1643, -0.2943, 0.0), (0.1643, -0.249, 0.0), (0.1615, -0.249, 0.0), (0.1615, -0.2468, 0.0)], [(0, 1), (1, 2), (2, 3), (3, 4), (4, 5), (5, 6), (6, 7), (7, 8), (8, 9), (9, 10), (10, 11), (11, 0)], [])
me_mesh_015.use_remesh_preserve_volume = False
me_mesh_015.use_remesh_preserve_attributes = False
me_mesh_015.use_mirror_vertex_groups = False
me_mesh_015.update()
me_mesh_016 = bpy.data.meshes.new('Mesh.016')
me_mesh_016.from_pydata([(0.04438, -0.2468, 0.0), (0.04438, -0.249, 0.0), (0.04155, -0.249, 0.0), (0.04155, -0.2943, 0.0), (0.04438, -0.2943, 0.0), (0.04438, -0.2964, 0.0), (0.09399, -0.2964, 0.0), (0.09399, -0.2943, 0.0), (0.09683, -0.2943, 0.0), (0.09683, -0.249, 0.0), (0.09399, -0.249, 0.0), (0.09399, -0.2468, 0.0)], [(0, 1), (1, 2), (2, 3), (3, 4), (4, 5), (5, 6), (6, 7), (7, 8), (8, 9), (9, 10), (10, 11), (11, 0)], [])
me_mesh_016.use_remesh_preserve_volume = False
me_mesh_016.use_remesh_preserve_attributes = False
me_mesh_016.use_mirror_vertex_groups = False
me_mesh_016.update()
me_mesh_017 = bpy.data.meshes.new('Mesh.017')
me_mesh_017.from_pydata([(0.249, -0.2777, 0.0), (0.249, -0.2806, 0.0), (0.2469, -0.2806, 0.0), (0.2469, -0.3302, 0.0), (0.249, -0.3302, 0.0), (0.249, -0.333, 0.0), (0.2944, -0.333, 0.0), (0.2944, -0.3302, 0.0), (0.2965, -0.3302, 0.0), (0.2965, -0.2806, 0.0), (0.2944, -0.2806, 0.0), (0.2944, -0.2777, 0.0)], [(0, 1), (1, 2), (2, 3), (3, 4), (4, 5), (5, 6), (6, 7), (7, 8), (8, 9), (9, 10), (10, 11), (11, 0)], [])
me_mesh_017.use_remesh_preserve_volume = False
me_mesh_017.use_remesh_preserve_attributes = False
me_mesh_017.use_mirror_vertex_groups = False
me_mesh_017.update()
me_mesh_018 = bpy.data.meshes.new('Mesh.018')
me_mesh_018.from_pydata([(0.2395, -0.3506, 0.0), (0.2395, -0.36, 0.0), (0.258, -0.36, 0.0), (0.258, -0.3506, 0.0)], [(0, 1), (1, 2), (2, 3), (3, 0)], [])
me_mesh_018.use_remesh_preserve_volume = False
me_mesh_018.use_remesh_preserve_attributes = False
me_mesh_018.use_mirror_vertex_groups = False
me_mesh_018.update()
me_mesh_019 = bpy.data.meshes.new('Mesh.019')
me_mesh_019.from_pydata([(0.1794, -0.3143, 0.0), (0.1794, -0.3164, 0.0), (0.1766, -0.3164, 0.0), (0.1766, -0.3618, 0.0), (0.1794, -0.3618, 0.0), (0.1794, -0.3639, 0.0), (0.229, -0.3639, 0.0), (0.229, -0.3618, 0.0), (0.2318, -0.3618, 0.0), (0.2318, -0.3164, 0.0), (0.229, -0.3164, 0.0), (0.229, -0.3143, 0.0)], [(0, 1), (1, 2), (2, 3), (3, 4), (4, 5), (5, 6), (6, 7), (7, 8), (8, 9), (9, 10), (10, 11), (11, 0)], [])
me_mesh_019.use_remesh_preserve_volume = False
me_mesh_019.use_remesh_preserve_attributes = False
me_mesh_019.use_mirror_vertex_groups = False
me_mesh_019.update()
me_mesh_020 = bpy.data.meshes.new('Mesh.020')
me_mesh_020.from_pydata([(0.07814, -0.3143, 0.0), (0.07814, -0.3164, 0.0), (0.0753, -0.3164, 0.0), (0.0753, -0.3618, 0.0), (0.07814, -0.3618, 0.0), (0.07814, -0.3639, 0.0), (0.1277, -0.3639, 0.0), (0.1277, -0.3618, 0.0), (0.1306, -0.3618, 0.0), (0.1306, -0.3164, 0.0), (0.1277, -0.3164, 0.0), (0.1277, -0.3143, 0.0)], [(0, 1), (1, 2), (2, 3), (3, 4), (4, 5), (5, 6), (6, 7), (7, 8), (8, 9), (9, 10), (10, 11), (11, 0)], [])
me_mesh_020.use_remesh_preserve_volume = False
me_mesh_020.use_remesh_preserve_attributes = False
me_mesh_020.use_mirror_vertex_groups = False
me_mesh_020.update()
me_mesh_021 = bpy.data.meshes.new('Mesh.021')
me_mesh_021.from_pydata([(0.1482, -0.3528, 0.0), (0.1482, -0.3713, 0.0), (0.1576, -0.3713, 0.0), (0.1576, -0.3528, 0.0)], [(0, 1), (1, 2), (2, 3), (3, 0)], [])
me_mesh_021.use_remesh_preserve_volume = False
me_mesh_021.use_remesh_preserve_attributes = False
me_mesh_021.use_mirror_vertex_groups = False
me_mesh_021.update()
me_mesh_022 = bpy.data.meshes.new('Mesh.022')
me_mesh_022.from_pydata([(0.04827, -0.3528, 0.0), (0.04827, -0.3713, 0.0), (0.05771, -0.3713, 0.0), (0.05771, -0.3528, 0.0)], [(0, 1), (1, 2), (2, 3), (3, 0)], [])
me_mesh_022.use_remesh_preserve_volume = False
me_mesh_022.use_remesh_preserve_attributes = False
me_mesh_022.use_mirror_vertex_groups = False
me_mesh_022.update()
me_mesh_023 = bpy.data.meshes.new('Mesh.023')
me_mesh_023.from_pydata([(0.3161, -0.01772, 0.0), (0.3166, -0.01774, 0.0), (0.3172, -0.0178, 0.0), (0.3177, -0.01791, 0.0), (0.3183, -0.01806, 0.0), (0.3188, -0.01826, 0.0), (0.3193, -0.01849, 0.0), (0.3198, -0.01876, 0.0), (0.3202, -0.01907, 0.0), (0.3207, -0.01941, 0.0), (0.3211, -0.01979, 0.0), (0.3215, -0.0202, 0.0), (0.3218, -0.02064, 0.0), (0.3221, -0.0211, 0.0), (0.3224, -0.02159, 0.0), (0.3226, -0.02209, 0.0), (0.3228, -0.02261, 0.0), (0.323, -0.02315, 0.0), (0.3231, -0.02369, 0.0), (0.3231, -0.02425, 0.0), (0.3232, -0.0248, 0.0), (0.3232, -0.3835, 0.0), (0.3231, -0.384, 0.0), (0.3231, -0.3846, 0.0), (0.323, -0.3851, 0.0), (0.3228, -0.3857, 0.0), (0.3226, -0.3862, 0.0), (0.3224, -0.3867, 0.0), (0.3221, -0.3872, 0.0), (0.3218, -0.3877, 0.0), (0.3215, -0.3881, 0.0), (0.3211, -0.3885, 0.0), (0.3207, -0.3889, 0.0), (0.3202, -0.3892, 0.0), (0.3198, -0.3895, 0.0), (0.3193, -0.3898, 0.0), (0.3188, -0.39, 0.0), (0.3183, -0.3902, 0.0), (0.3177, -0.3904, 0.0), (0.3172, -0.3905, 0.0), (0.3166, -0.3906, 0.0), (0.3161, -0.3906, 0.0), (0.02481, -0.3906, 0.0), (0.02425, -0.3906, 0.0), (0.0237, -0.3905, 0.0), (0.02315, -0.3904, 0.0), (0.02261, -0.3902, 0.0), (0.02209, -0.39, 0.0), (0.02159, -0.3898, 0.0), (0.0211, -0.3895, 0.0), (0.02064, -0.3892, 0.0), (0.0202, -0.3889, 0.0), (0.01979, -0.3885, 0.0), (0.01942, -0.3881, 0.0), (0.01907, -0.3877, 0.0), (0.01876, -0.3872, 0.0), (0.01849, -0.3867, 0.0), (0.01826, -0.3862, 0.0), (0.01806, -0.3857, 0.0), (0.01792, -0.3851, 0.0), (0.01781, -0.3846, 0.0), (0.01774, -0.384, 0.0), (0.01772, -0.3835, 0.0), (0.01772, -0.0248, 0.0), (0.01774, -0.02425, 0.0), (0.01781, -0.02369, 0.0), (0.01792, -0.02315, 0.0), (0.01806, -0.02261, 0.0), (0.01826, -0.02209, 0.0), (0.01849, -0.02159, 0.0), (0.01876, -0.0211, 0.0), (0.01907, -0.02064, 0.0), (0.01942, -0.0202, 0.0), (0.01979, -0.01979, 0.0), (0.0202, -0.01941, 0.0), (0.02064, -0.01907, 0.0), (0.0211, -0.01876, 0.0), (0.02159, -0.01849, 0.0), (0.02209, -0.01826, 0.0), (0.02261, -0.01806, 0.0), (0.02315, -0.01791, 0.0), (0.0237, -0.0178, 0.0), (0.02425, -0.01774, 0.0), (0.02481, -0.01771, 0.0)], [(0, 1), (1, 2), (2, 3), (3, 4), (4, 5), (5, 6), (6, 7), (7, 8), (8, 9), (9, 10), (10, 11), (11, 12), (12, 13), (13, 14), (14, 15), (15, 16), (16, 17), (17, 18), (18, 19), (19, 20), (20, 21), (21, 22), (22, 23), (23, 24), (24, 25), (25, 26), (26, 27), (27, 28), (28, 29), (29, 30), (30, 31), (31, 32), (32, 33), (33, 34), (34, 35), (35, 36), (36, 37), (37, 38), (38, 39), (39, 40), (40, 41), (41, 42), (42, 43), (43, 44), (44, 45), (45, 46), (46, 47), (47, 48), (48, 49), (49, 50), (50, 51), (51, 52), (52, 53), (53, 54), (54, 55), (55, 56), (56, 57), (57, 58), (58, 59), (59, 60), (60, 61), (61, 62), (62, 63), (63, 64), (64, 65), (65, 66), (66, 67), (67, 68), (68, 69), (69, 70), (70, 71), (71, 72), (72, 73), (73, 74), (74, 75), (75, 76), (76, 77), (77, 78), (78, 79), (79, 80), (80, 81), (81, 82), (82, 83), (83, 0)], [])
me_mesh_023.use_remesh_preserve_volume = False
me_mesh_023.use_remesh_preserve_attributes = False
me_mesh_023.use_mirror_vertex_groups = False
me_mesh_023.update()

# ---- objects
ob_cube = bpy.data.objects.new('Cube', me_cube_001)
ob_curve_023 = bpy.data.objects.new('Curve.023', me_mesh)
ob_curve_022 = bpy.data.objects.new('Curve.022', me_mesh_001)
ob_curve_021 = bpy.data.objects.new('Curve.021', me_mesh_002)
ob_curve_020 = bpy.data.objects.new('Curve.020', me_mesh_003)
ob_curve_019 = bpy.data.objects.new('Curve.019', me_mesh_004)
ob_curve_018 = bpy.data.objects.new('Curve.018', me_mesh_005)
ob_curve_017 = bpy.data.objects.new('Curve.017', me_mesh_006)
ob_curve_016 = bpy.data.objects.new('Curve.016', me_mesh_007)
ob_curve_015 = bpy.data.objects.new('Curve.015', me_mesh_008)
ob_curve_014 = bpy.data.objects.new('Curve.014', me_mesh_009)
ob_curve_013 = bpy.data.objects.new('Curve.013', me_mesh_010)
ob_curve_012 = bpy.data.objects.new('Curve.012', me_mesh_011)
ob_curve_011 = bpy.data.objects.new('Curve.011', me_mesh_012)
ob_curve_010 = bpy.data.objects.new('Curve.010', me_mesh_013)
ob_curve_009 = bpy.data.objects.new('Curve.009', me_mesh_014)
ob_curve_008 = bpy.data.objects.new('Curve.008', me_mesh_015)
ob_curve_007 = bpy.data.objects.new('Curve.007', me_mesh_016)
ob_curve_006 = bpy.data.objects.new('Curve.006', me_mesh_017)
ob_curve_005 = bpy.data.objects.new('Curve.005', me_mesh_018)
ob_curve_004 = bpy.data.objects.new('Curve.004', me_mesh_019)
ob_curve_003 = bpy.data.objects.new('Curve.003', me_mesh_020)
ob_curve_002 = bpy.data.objects.new('Curve.002', me_mesh_021)
ob_curve_001 = bpy.data.objects.new('Curve.001', me_mesh_022)
ob_curve = bpy.data.objects.new('Curve', me_mesh_023)
ob_lamp = bpy.data.objects.new('Lamp', light_lamp)
ob_camera = bpy.data.objects.new('Camera', cam_camera)

# ---- transforms, parenting, visibility, modifiers, constraints
ob_cube.location = (1.709, -2.015, 0.4656)
ob_cube.scale = (1.98, 2.327, 0.007688)
ob_cube.lineart.crease_threshold = 0.0
ob_curve_023.location = (0.0, 0.0, 0.5938)
ob_curve_023.scale = (10.0, 10.0, 10.0)
ob_curve_023.hide_viewport = True
ob_curve_023.lineart.crease_threshold = 0.0
ob_curve_022.location = (0.0, 0.0, 0.5938)
ob_curve_022.scale = (10.0, 10.0, 10.0)
ob_curve_022.hide_viewport = True
ob_curve_022.lineart.crease_threshold = 0.0
ob_curve_021.location = (0.0, 0.0, 0.5938)
ob_curve_021.scale = (10.0, 10.0, 10.0)
ob_curve_021.hide_viewport = True
ob_curve_021.lineart.crease_threshold = 0.0
ob_curve_020.location = (0.0, 0.0, 0.5938)
ob_curve_020.scale = (10.0, 10.0, 10.0)
ob_curve_020.hide_viewport = True
ob_curve_020.lineart.crease_threshold = 0.0
ob_curve_019.location = (0.0, 0.0, 0.5938)
ob_curve_019.scale = (10.0, 10.0, 10.0)
ob_curve_019.hide_viewport = True
ob_curve_019.lineart.crease_threshold = 0.0
ob_curve_018.location = (0.0, 0.0, 0.5938)
ob_curve_018.scale = (10.0, 10.0, 10.0)
ob_curve_018.hide_viewport = True
ob_curve_018.lineart.crease_threshold = 0.0
ob_curve_017.location = (0.0, 0.0, 0.5938)
ob_curve_017.scale = (10.0, 10.0, 10.0)
ob_curve_017.hide_viewport = True
ob_curve_017.lineart.crease_threshold = 0.0
ob_curve_016.location = (0.0, 0.0, 0.5938)
ob_curve_016.scale = (10.0, 10.0, 10.0)
ob_curve_016.hide_viewport = True
ob_curve_016.lineart.crease_threshold = 0.0
ob_curve_015.location = (0.0, 0.0, 0.5938)
ob_curve_015.scale = (10.0, 10.0, 10.0)
ob_curve_015.hide_viewport = True
ob_curve_015.lineart.crease_threshold = 0.0
ob_curve_014.location = (0.0, 0.0, 0.5938)
ob_curve_014.scale = (10.0, 10.0, 10.0)
ob_curve_014.hide_viewport = True
ob_curve_014.lineart.crease_threshold = 0.0
ob_curve_013.location = (0.0, 0.0, 0.5938)
ob_curve_013.scale = (10.0, 10.0, 10.0)
ob_curve_013.hide_viewport = True
ob_curve_013.lineart.crease_threshold = 0.0
ob_curve_012.location = (0.0, 0.0, 0.5938)
ob_curve_012.scale = (10.0, 10.0, 10.0)
ob_curve_012.hide_viewport = True
ob_curve_012.lineart.crease_threshold = 0.0
ob_curve_011.location = (0.0, 0.0, 0.5938)
ob_curve_011.scale = (10.0, 10.0, 10.0)
ob_curve_011.hide_viewport = True
ob_curve_011.lineart.crease_threshold = 0.0
ob_curve_010.location = (0.0, 0.0, 0.5938)
ob_curve_010.scale = (10.0, 10.0, 10.0)
ob_curve_010.hide_viewport = True
ob_curve_010.lineart.crease_threshold = 0.0
ob_curve_009.location = (0.0, 0.0, 0.5938)
ob_curve_009.scale = (10.0, 10.0, 10.0)
ob_curve_009.hide_viewport = True
ob_curve_009.lineart.crease_threshold = 0.0
ob_curve_008.location = (0.0, 0.0, 0.5938)
ob_curve_008.scale = (10.0, 10.0, 10.0)
ob_curve_008.hide_viewport = True
ob_curve_008.lineart.crease_threshold = 0.0
ob_curve_007.location = (0.0, 0.0, 0.5938)
ob_curve_007.scale = (10.0, 10.0, 10.0)
ob_curve_007.hide_viewport = True
ob_curve_007.lineart.crease_threshold = 0.0
ob_curve_006.location = (0.0, 0.0, 0.5938)
ob_curve_006.scale = (10.0, 10.0, 10.0)
ob_curve_006.hide_viewport = True
ob_curve_006.lineart.crease_threshold = 0.0
ob_curve_005.location = (0.0, 0.0, 0.5938)
ob_curve_005.scale = (10.0, 10.0, 10.0)
ob_curve_005.hide_viewport = True
ob_curve_005.lineart.crease_threshold = 0.0
ob_curve_004.location = (0.0, 0.0, 0.5938)
ob_curve_004.scale = (10.0, 10.0, 10.0)
ob_curve_004.hide_viewport = True
ob_curve_004.lineart.crease_threshold = 0.0
ob_curve_003.location = (0.0, 0.0, 0.5938)
ob_curve_003.scale = (10.0, 10.0, 10.0)
ob_curve_003.hide_viewport = True
ob_curve_003.lineart.crease_threshold = 0.0
ob_curve_002.location = (0.0, 0.0, 0.5938)
ob_curve_002.scale = (10.0, 10.0, 10.0)
ob_curve_002.hide_viewport = True
ob_curve_002.lineart.crease_threshold = 0.0
ob_curve_001.location = (0.0, 0.0, 0.5938)
ob_curve_001.scale = (10.0, 10.0, 10.0)
ob_curve_001.hide_viewport = True
ob_curve_001.lineart.crease_threshold = 0.0
ob_curve.location = (0.0, 0.0, 0.5938)
ob_curve.scale = (10.0, 10.0, 10.0)
ob_curve.hide_viewport = True
ob_curve.lineart.crease_threshold = 0.0
ob_lamp.location = (4.076, 1.005, 5.904)
ob_lamp.rotation_euler = (0.6503, 0.05522, 1.866)
ob_lamp.lock_rotations_4d = False
ob_lamp.empty_display_type = 'ARROWS'
ob_lamp.color = (0.0, 0.0, 0.0, 0.0)
ob_lamp.hide_viewport = True
ob_lamp.lineart.crease_threshold = 0.0
ob_camera.location = (7.481, -6.508, 5.344)
ob_camera.rotation_euler = (1.109, 0.0, 0.8149)
ob_camera.lock_rotations_4d = False
ob_camera.empty_display_type = 'ARROWS'
ob_camera.color = (0.0, 0.0, 0.0, 0.0)
ob_camera.display_type = 'WIRE'
ob_camera.lineart.crease_threshold = 0.0

# ---- collection membership
col_collection_1.objects.link(ob_cube)
col_collection_1.objects.link(ob_curve_023)
col_collection_1.objects.link(ob_curve_022)
col_collection_1.objects.link(ob_curve_021)
col_collection_1.objects.link(ob_curve_020)
col_collection_1.objects.link(ob_curve_019)
col_collection_1.objects.link(ob_curve_018)
col_collection_1.objects.link(ob_curve_017)
col_collection_1.objects.link(ob_curve_016)
col_collection_1.objects.link(ob_curve_015)
col_collection_1.objects.link(ob_curve_014)
col_collection_1.objects.link(ob_curve_013)
col_collection_1.objects.link(ob_curve_012)
col_collection_1.objects.link(ob_curve_011)
col_collection_1.objects.link(ob_curve_010)
col_collection_1.objects.link(ob_curve_009)
col_collection_1.objects.link(ob_curve_008)
col_collection_1.objects.link(ob_curve_007)
col_collection_1.objects.link(ob_curve_006)
col_collection_1.objects.link(ob_curve_005)
col_collection_1.objects.link(ob_curve_004)
col_collection_1.objects.link(ob_curve_003)
col_collection_1.objects.link(ob_curve_002)
col_collection_1.objects.link(ob_curve_001)
col_collection_1.objects.link(ob_curve)
col_collection_1.objects.link(ob_lamp)
col_collection_1.objects.link(ob_camera)

# ---- scene / render settings (as saved in the file)
scene.camera = ob_camera
scene.frame_start = 1; scene.frame_end = 250; scene.frame_set(3)
scene.render.engine = 'BLENDER_EEVEE_NEXT'
scene.render.resolution_percentage = 50
scene.render.dither_intensity = 0.0
scene.cycles.use_denoising = False
scene.cycles.samples = 128
scene.cycles.sampling_pattern = 'TABULATED_SOBOL'
scene.cycles.light_sampling_threshold = 0.0
scene.cycles.use_adaptive_sampling = False
scene.cycles.use_light_tree = False
scene.cycles.blur_glossy = 0.0
scene.cycles.sample_clamp_indirect = 0.0
scene.view_settings.view_transform = 'Standard'
bpy.context.view_layer.update()

